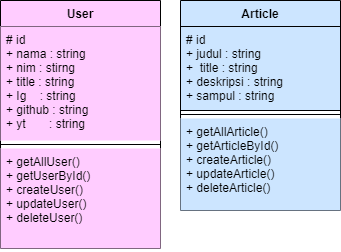

The diagram above was exported from draw.io. Its source (the exported page's mxGraphModel, read from the mxfile embedded in the PNG):
<mxGraphModel dx="496" dy="627" grid="1" gridSize="10" guides="1" tooltips="1" connect="1" arrows="1" fold="1" page="1" pageScale="1" pageWidth="850" pageHeight="1100" math="0" shadow="0">
  <root>
    <mxCell id="0" />
    <mxCell id="1" parent="0" />
    <mxCell id="D8FUsQT2Z8mmCJPWl0k2-1" value="User" style="swimlane;fontStyle=1;align=center;verticalAlign=top;childLayout=stackLayout;horizontal=1;startSize=26;horizontalStack=0;resizeParent=1;resizeParentMax=0;resizeLast=0;collapsible=1;marginBottom=0;fillColor=#FFCCFF;" parent="1" vertex="1">
      <mxGeometry x="120" y="110" width="160" height="248" as="geometry" />
    </mxCell>
    <mxCell id="D8FUsQT2Z8mmCJPWl0k2-2" value="# id&#10;+ nama : string&#10;+ nim : stirng&#10;+ title : string&#10;+ Ig    : string&#10;+ github : string&#10;+ yt       : string&#10;&#10;" style="text;strokeColor=none;fillColor=#FFCCFF;align=left;verticalAlign=top;spacingLeft=4;spacingRight=4;overflow=hidden;rotatable=0;points=[[0,0.5],[1,0.5]];portConstraint=eastwest;" parent="D8FUsQT2Z8mmCJPWl0k2-1" vertex="1">
      <mxGeometry y="26" width="160" height="114" as="geometry" />
    </mxCell>
    <mxCell id="D8FUsQT2Z8mmCJPWl0k2-3" value="" style="line;strokeWidth=1;fillColor=#FFFFCC;align=left;verticalAlign=middle;spacingTop=-1;spacingLeft=3;spacingRight=3;rotatable=0;labelPosition=right;points=[];portConstraint=eastwest;strokeColor=#000000;" parent="D8FUsQT2Z8mmCJPWl0k2-1" vertex="1">
      <mxGeometry y="140" width="160" height="8" as="geometry" />
    </mxCell>
    <mxCell id="D8FUsQT2Z8mmCJPWl0k2-4" value="+ getAllUser()&#10;+ getUserById()&#10;+ createUser()&#10;+ updateUser()&#10;+ deleteUser()" style="text;strokeColor=none;fillColor=#FFCCFF;align=left;verticalAlign=top;spacingLeft=4;spacingRight=4;overflow=hidden;rotatable=0;points=[[0,0.5],[1,0.5]];portConstraint=eastwest;" parent="D8FUsQT2Z8mmCJPWl0k2-1" vertex="1">
      <mxGeometry y="148" width="160" height="100" as="geometry" />
    </mxCell>
    <mxCell id="D8FUsQT2Z8mmCJPWl0k2-5" value="Article" style="swimlane;fontStyle=1;align=center;verticalAlign=top;childLayout=stackLayout;horizontal=1;startSize=26;horizontalStack=0;resizeParent=1;resizeParentMax=0;resizeLast=0;collapsible=1;marginBottom=0;fillColor=#CCE5FF;" parent="1" vertex="1">
      <mxGeometry x="300" y="110" width="160" height="210" as="geometry" />
    </mxCell>
    <mxCell id="D8FUsQT2Z8mmCJPWl0k2-6" value="# id&#10;+ judul : string&#10;+  title : string&#10;+ deskripsi : string&#10;+ sampul : string&#10;&#10;" style="text;strokeColor=#000000;fillColor=#CCE5FF;align=left;verticalAlign=top;spacingLeft=4;spacingRight=4;overflow=hidden;rotatable=0;points=[[0,0.5],[1,0.5]];portConstraint=eastwest;" parent="D8FUsQT2Z8mmCJPWl0k2-5" vertex="1">
      <mxGeometry y="26" width="160" height="84" as="geometry" />
    </mxCell>
    <mxCell id="D8FUsQT2Z8mmCJPWl0k2-7" value="" style="line;strokeWidth=1;fillColor=none;align=left;verticalAlign=middle;spacingTop=-1;spacingLeft=3;spacingRight=3;rotatable=0;labelPosition=right;points=[];portConstraint=eastwest;" parent="D8FUsQT2Z8mmCJPWl0k2-5" vertex="1">
      <mxGeometry y="110" width="160" height="8" as="geometry" />
    </mxCell>
    <mxCell id="D8FUsQT2Z8mmCJPWl0k2-8" value="+ getAllArticle()&#10;+ getArticleById()&#10;+ createArticle()&#10;+ updateArticle()&#10;+ deleteArticle()" style="text;strokeColor=none;fillColor=#CCE5FF;align=left;verticalAlign=top;spacingLeft=4;spacingRight=4;overflow=hidden;rotatable=0;points=[[0,0.5],[1,0.5]];portConstraint=eastwest;" parent="D8FUsQT2Z8mmCJPWl0k2-5" vertex="1">
      <mxGeometry y="118" width="160" height="92" as="geometry" />
    </mxCell>
  </root>
</mxGraphModel>